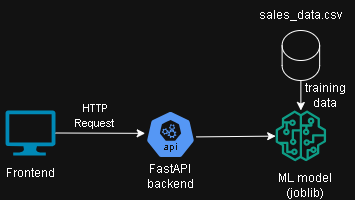

The diagram above was exported from draw.io. Its source (the exported page's mxGraphModel, read from the mxfile embedded in the PNG):
<mxGraphModel dx="601" dy="352" grid="1" gridSize="10" guides="1" tooltips="1" connect="1" arrows="1" fold="1" page="1" pageScale="1" pageWidth="850" pageHeight="1100" math="0" shadow="0">
  <root>
    <mxCell id="0" />
    <mxCell id="1" parent="0" />
    <mxCell id="3PA4_UMD9VkvrVafYw4I-16" connectable="0" parent="1" style="group" value="" vertex="1">
      <mxGeometry height="200" width="355" x="165" y="80" as="geometry" />
    </mxCell>
    <mxCell id="3PA4_UMD9VkvrVafYw4I-1" parent="3PA4_UMD9VkvrVafYw4I-16" style="verticalLabelPosition=bottom;html=1;verticalAlign=top;align=center;strokeColor=none;fillColor=#00BEF2;shape=mxgraph.azure.computer;pointerEvents=1;" value="" vertex="1">
      <mxGeometry height="45" width="50" x="5" y="110" as="geometry" />
    </mxCell>
    <mxCell id="3PA4_UMD9VkvrVafYw4I-2" parent="3PA4_UMD9VkvrVafYw4I-16" style="aspect=fixed;sketch=0;html=1;dashed=0;whitespace=wrap;verticalLabelPosition=bottom;verticalAlign=top;fillColor=#2875E2;strokeColor=#ffffff;points=[[0.005,0.63,0],[0.1,0.2,0],[0.9,0.2,0],[0.5,0,0],[0.995,0.63,0],[0.72,0.99,0],[0.5,1,0],[0.28,0.99,0]];shape=mxgraph.kubernetes.icon2;kubernetesLabel=1;prIcon=api" value="" vertex="1">
      <mxGeometry height="48" width="50" x="145" y="110" as="geometry" />
    </mxCell>
    <mxCell id="3PA4_UMD9VkvrVafYw4I-3" parent="3PA4_UMD9VkvrVafYw4I-16" style="sketch=0;outlineConnect=0;fontColor=#232F3E;gradientColor=none;fillColor=#01A88D;strokeColor=none;dashed=0;verticalLabelPosition=bottom;verticalAlign=top;align=center;html=1;fontSize=12;fontStyle=0;aspect=fixed;pointerEvents=1;shape=mxgraph.aws4.sagemaker_model;" value="" vertex="1">
      <mxGeometry height="50.75" width="50.75" x="275" y="110" as="geometry" />
    </mxCell>
    <mxCell id="3PA4_UMD9VkvrVafYw4I-4" edge="1" parent="3PA4_UMD9VkvrVafYw4I-16" source="3PA4_UMD9VkvrVafYw4I-1" style="endArrow=classic;html=1;rounded=0;exitX=1;exitY=0.5;exitDx=0;exitDy=0;exitPerimeter=0;entryX=-0.006;entryY=0.476;entryDx=0;entryDy=0;entryPerimeter=0;" target="3PA4_UMD9VkvrVafYw4I-2" value="">
      <mxGeometry height="50" relative="1" width="50" as="geometry">
        <mxPoint x="95.00000000000011" y="180" as="sourcePoint" />
        <mxPoint x="155" y="197.5" as="targetPoint" />
      </mxGeometry>
    </mxCell>
    <mxCell id="3PA4_UMD9VkvrVafYw4I-5" edge="1" parent="3PA4_UMD9VkvrVafYw4I-16" source="3PA4_UMD9VkvrVafYw4I-2" style="endArrow=classic;html=1;rounded=0;exitX=1.014;exitY=0.55;exitDx=0;exitDy=0;exitPerimeter=0;" target="3PA4_UMD9VkvrVafYw4I-3" value="">
      <mxGeometry height="50" relative="1" width="50" as="geometry">
        <mxPoint x="184.62" y="133.54" as="sourcePoint" />
        <mxPoint x="245" y="134" as="targetPoint" />
      </mxGeometry>
    </mxCell>
    <mxCell id="3PA4_UMD9VkvrVafYw4I-6" parent="3PA4_UMD9VkvrVafYw4I-16" style="text;html=1;whiteSpace=wrap;strokeColor=none;fillColor=none;align=center;verticalAlign=middle;rounded=0;" value="Frontend" vertex="1">
      <mxGeometry height="30" width="60" y="157.88" as="geometry" />
    </mxCell>
    <mxCell id="3PA4_UMD9VkvrVafYw4I-7" parent="3PA4_UMD9VkvrVafYw4I-16" style="text;html=1;whiteSpace=wrap;strokeColor=none;fillColor=none;align=center;verticalAlign=middle;rounded=0;" value="&lt;font style=&quot;font-size: 11px;&quot;&gt;HTTP Request&lt;/font&gt;" vertex="1">
      <mxGeometry height="30" width="60" x="65" y="100" as="geometry" />
    </mxCell>
    <mxCell id="3PA4_UMD9VkvrVafYw4I-8" parent="3PA4_UMD9VkvrVafYw4I-16" style="text;html=1;whiteSpace=wrap;strokeColor=none;fillColor=none;align=center;verticalAlign=middle;rounded=0;" value="FastAPI backend" vertex="1">
      <mxGeometry height="30" width="60" x="140" y="160.75" as="geometry" />
    </mxCell>
    <mxCell id="3PA4_UMD9VkvrVafYw4I-11" parent="3PA4_UMD9VkvrVafYw4I-16" style="text;html=1;whiteSpace=wrap;strokeColor=none;fillColor=none;align=center;verticalAlign=middle;rounded=0;" value="ML model (joblib)" vertex="1">
      <mxGeometry height="30" width="60" x="275" y="170" as="geometry" />
    </mxCell>
    <mxCell id="3PA4_UMD9VkvrVafYw4I-12" parent="3PA4_UMD9VkvrVafYw4I-16" style="shape=cylinder3;whiteSpace=wrap;html=1;boundedLbl=1;backgroundOutline=1;size=15;" value="" vertex="1">
      <mxGeometry height="50" width="37.5" x="281.63" y="30" as="geometry" />
    </mxCell>
    <mxCell id="3PA4_UMD9VkvrVafYw4I-13" parent="3PA4_UMD9VkvrVafYw4I-16" style="text;html=1;whiteSpace=wrap;strokeColor=none;fillColor=none;align=center;verticalAlign=middle;rounded=0;" value="sales_data.csv" vertex="1">
      <mxGeometry height="30" width="60" x="270.38" as="geometry" />
    </mxCell>
    <mxCell id="3PA4_UMD9VkvrVafYw4I-14" edge="1" parent="3PA4_UMD9VkvrVafYw4I-16" source="3PA4_UMD9VkvrVafYw4I-12" style="endArrow=classic;html=1;rounded=0;exitX=0.5;exitY=1;exitDx=0;exitDy=0;exitPerimeter=0;" target="3PA4_UMD9VkvrVafYw4I-3" value="">
      <mxGeometry height="50" relative="1" width="50" as="geometry">
        <mxPoint x="365" y="130" as="sourcePoint" />
        <mxPoint x="444" y="130" as="targetPoint" />
      </mxGeometry>
    </mxCell>
    <mxCell id="3PA4_UMD9VkvrVafYw4I-15" parent="3PA4_UMD9VkvrVafYw4I-16" style="text;html=1;whiteSpace=wrap;strokeColor=none;fillColor=none;align=center;verticalAlign=middle;rounded=0;" value="training data" vertex="1">
      <mxGeometry height="30" width="60" x="295" y="80" as="geometry" />
    </mxCell>
  </root>
</mxGraphModel>